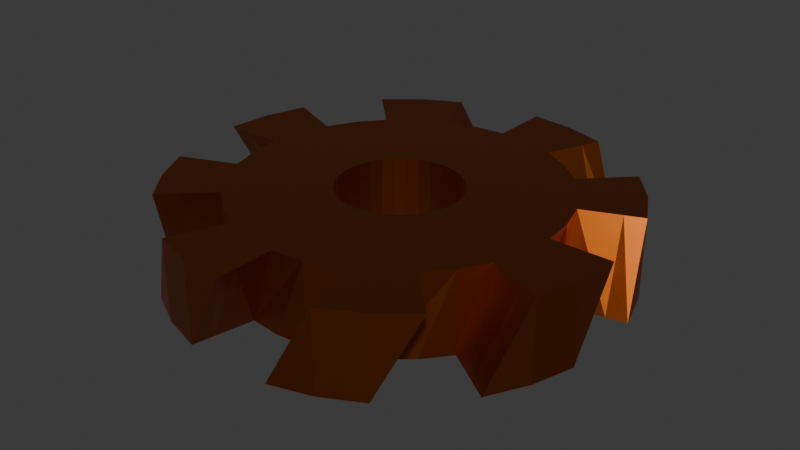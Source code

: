 # Source: gear.blend  (saved by Blender 4.4.30; exported with 4.5.12 LTS)
import bpy
from mathutils import Matrix  # noqa: F401  (used for matrix-valued properties, if any)

bpy.ops.wm.read_factory_settings(use_empty=True)
scene = bpy.context.scene
scene.name = 'Scene'

# ---- collections
col_collection = bpy.data.collections.new('Collection'); scene.collection.children.link(col_collection)

# ---- materials (node trees are filled in below, after node groups)
mat_gear_color = bpy.data.materials.new('gear_color')
mat_gear_color.alpha_threshold = 0.0
mat_gear_color.roughness = 0.5
mat_gear_color.line_color = (0.0, 0.0, 0.0, 1.0)

# ---- material node trees
mat_gear_color.use_nodes = True; mat_gear_color.node_tree.nodes.clear()
_N = mat_gear_color.node_tree.nodes; _L = mat_gear_color.node_tree.links
n0 = _N.new('ShaderNodeOutputMaterial'); n0.name = 'Material Output'; n0.location = (300, 300)
n1 = _N.new('ShaderNodeBsdfPrincipled'); n1.name = 'Principled BSDF'; n1.location = (10, 300)
n1.inputs[0].default_value = (0.7231, 0.1651, 0.0, 1.0)
n1.inputs[1].default_value = 1.0
n1.inputs[2].default_value = 0.4
n1.inputs[19].default_value = 0.4252
n1.inputs[20].default_value = 0.3292
n1.inputs[22].default_value = (0.07421, 0.02217, 0.01298, 1.0)
_L.new(n1.outputs[0], n0.inputs[0])
n0.is_active_output = True

# ---- world
world_world = bpy.data.worlds.new('World'); scene.world = world_world
world_world.use_nodes = True; world_world.node_tree.nodes.clear()
_N = world_world.node_tree.nodes; _L = world_world.node_tree.links
n0 = _N.new('ShaderNodeOutputWorld'); n0.name = 'World Output'; n0.location = (300, 300)
n1 = _N.new('ShaderNodeBackground'); n1.name = 'Background'; n1.location = (10, 300)
n1.inputs[0].default_value = (0.05088, 0.05088, 0.05088, 1.0)
_L.new(n1.outputs[0], n0.inputs[0])
n0.is_active_output = True
world_world.color = (0.05088, 0.05088, 0.05088)
world_world.sun_shadow_jitter_overblur = 0.0

# ---- meshes
me_gear = bpy.data.meshes.new('Gear')
me_gear.from_pydata([(0.3, 0.0, -0.2), (0.2942, 0.05853, -0.2), (0.2772, 0.1148, -0.2), (0.2494, 0.1667, -0.2), (0.8, 0.0, -0.2), (0.7846, 0.1561, -0.2), (0.7391, 0.3061, -0.2), (0.6652, 0.4445, -0.2), (0.9808, 0.1951, -0.2), (0.9239, 0.3827, -0.2), (0.8315, 0.5556, -0.2), (1.079, 0.2146, -0.2), (1.016, 0.421, -0.2), (0.9146, 0.6111, -0.2), (0.2944, 0.05791, 0.2), (0.2774, 0.1142, 0.2), (0.2498, 0.1661, 0.2), (0.2126, 0.2117, 0.2), (0.785, 0.1544, 0.2), (0.7397, 0.3046, 0.2), (0.6661, 0.4431, 0.2), (0.5669, 0.5645, 0.2), (0.9247, 0.3807, 0.2), (0.8326, 0.5538, 0.2), (0.7086, 0.7056, 0.2), (1.017, 0.4188, 0.2), (0.9159, 0.6092, 0.2), (0.7794, 0.7762, 0.2), (0.2121, 0.2121, -0.2), (0.1667, 0.2494, -0.2), (0.1148, 0.2772, -0.2), (0.05853, 0.2942, -0.2), (0.5657, 0.5657, -0.2), (0.4445, 0.6652, -0.2), (0.3061, 0.7391, -0.2), (0.1561, 0.7846, -0.2), (0.5556, 0.8315, -0.2), (0.3827, 0.9239, -0.2), (0.1951, 0.9808, -0.2), (0.6111, 0.9146, -0.2), (0.421, 1.016, -0.2), (0.2146, 1.079, -0.2), (0.1672, 0.2491, 0.2), (0.1154, 0.2769, 0.2), (0.05914, 0.2941, 0.2), (0.0006283, 0.3, 0.2), (0.4458, 0.6642, 0.2), (0.3077, 0.7385, 0.2), (0.1577, 0.7843, 0.2), (0.001676, 0.8, 0.2), (0.3846, 0.9231, 0.2), (0.1971, 0.9804, 0.2), (0.002094, 1.0, 0.2), (0.4231, 1.015, 0.2), (0.2169, 1.078, 0.2), (0.002304, 1.1, 0.2), (1.837e-17, 0.3, -0.2), (-0.05853, 0.2942, -0.2), (-0.1148, 0.2772, -0.2), (-0.1667, 0.2494, -0.2), (4.899e-17, 0.8, -0.2), (-0.1561, 0.7846, -0.2), (-0.3061, 0.7391, -0.2), (-0.4445, 0.6652, -0.2), (-0.1951, 0.9808, -0.2), (-0.3827, 0.9239, -0.2), (-0.5556, 0.8315, -0.2), (-0.2146, 1.079, -0.2), (-0.421, 1.016, -0.2), (-0.6111, 0.9146, -0.2), (-0.05791, 0.2944, 0.2), (-0.1142, 0.2774, 0.2), (-0.1661, 0.2498, 0.2), (-0.2117, 0.2126, 0.2), (-0.1544, 0.785, 0.2), (-0.3046, 0.7397, 0.2), (-0.4431, 0.6661, 0.2), (-0.5645, 0.5669, 0.2), (-0.3807, 0.9247, 0.2), (-0.5538, 0.8326, 0.2), (-0.7056, 0.7086, 0.2), (-0.4188, 1.017, 0.2), (-0.6092, 0.9159, 0.2), (-0.7762, 0.7794, 0.2), (-0.2121, 0.2121, -0.2), (-0.2494, 0.1667, -0.2), (-0.2772, 0.1148, -0.2), (-0.2942, 0.05853, -0.2), (-0.5657, 0.5657, -0.2), (-0.6652, 0.4445, -0.2), (-0.7391, 0.3061, -0.2), (-0.7846, 0.1561, -0.2), (-0.8315, 0.5556, -0.2), (-0.9239, 0.3827, -0.2), (-0.9808, 0.1951, -0.2), (-0.9146, 0.6111, -0.2), (-1.016, 0.421, -0.2), (-1.079, 0.2146, -0.2), (-0.2491, 0.1672, 0.2), (-0.2769, 0.1154, 0.2), (-0.2941, 0.05914, 0.2), (-0.3, 0.0006283, 0.2), (-0.6642, 0.4458, 0.2), (-0.7385, 0.3077, 0.2), (-0.7843, 0.1577, 0.2), (-0.8, 0.001676, 0.2), (-0.9231, 0.3846, 0.2), (-0.9804, 0.1971, 0.2), (-1.0, 0.002094, 0.2), (-1.015, 0.4231, 0.2), (-1.078, 0.2169, 0.2), (-1.1, 0.002304, 0.2), (-0.3, 3.674e-17, -0.2), (-0.2942, -0.05853, -0.2), (-0.2772, -0.1148, -0.2), (-0.2494, -0.1667, -0.2), (-0.8, 9.797e-17, -0.2), (-0.7846, -0.1561, -0.2), (-0.7391, -0.3061, -0.2), (-0.6652, -0.4445, -0.2), (-0.9808, -0.1951, -0.2), (-0.9239, -0.3827, -0.2), (-0.8315, -0.5556, -0.2), (-1.079, -0.2146, -0.2), (-1.016, -0.421, -0.2), (-0.9146, -0.6111, -0.2), (-0.2944, -0.05791, 0.2), (-0.2774, -0.1142, 0.2), (-0.2498, -0.1661, 0.2), (-0.2126, -0.2117, 0.2), (-0.785, -0.1544, 0.2), (-0.7397, -0.3046, 0.2), (-0.6661, -0.4431, 0.2), (-0.5669, -0.5645, 0.2), (-0.9247, -0.3807, 0.2), (-0.8326, -0.5538, 0.2), (-0.7086, -0.7056, 0.2), (-1.017, -0.4188, 0.2), (-0.9159, -0.6092, 0.2), (-0.7794, -0.7762, 0.2), (-0.2121, -0.2121, -0.2), (-0.1667, -0.2494, -0.2), (-0.1148, -0.2772, -0.2), (-0.05853, -0.2942, -0.2), (-0.5657, -0.5657, -0.2), (-0.4445, -0.6652, -0.2), (-0.3061, -0.7391, -0.2), (-0.1561, -0.7846, -0.2), (-0.5556, -0.8315, -0.2), (-0.3827, -0.9239, -0.2), (-0.1951, -0.9808, -0.2), (-0.6111, -0.9146, -0.2), (-0.421, -1.016, -0.2), (-0.2146, -1.079, -0.2), (-0.1672, -0.2491, 0.2), (-0.1154, -0.2769, 0.2), (-0.05914, -0.2941, 0.2), (-0.0006283, -0.3, 0.2), (-0.4458, -0.6642, 0.2), (-0.3077, -0.7385, 0.2), (-0.1577, -0.7843, 0.2), (-0.001676, -0.8, 0.2), (-0.3846, -0.9231, 0.2), (-0.1971, -0.9804, 0.2), (-0.002094, -1.0, 0.2), (-0.4231, -1.015, 0.2), (-0.2169, -1.078, 0.2), (-0.002304, -1.1, 0.2), (-5.511e-17, -0.3, -0.2), (0.05853, -0.2942, -0.2), (0.1148, -0.2772, -0.2), (0.1667, -0.2494, -0.2), (-1.47e-16, -0.8, -0.2), (0.1561, -0.7846, -0.2), (0.3061, -0.7391, -0.2), (0.4445, -0.6652, -0.2), (0.1951, -0.9808, -0.2), (0.3827, -0.9239, -0.2), (0.5556, -0.8315, -0.2), (0.2146, -1.079, -0.2), (0.421, -1.016, -0.2), (0.6111, -0.9146, -0.2), (0.05791, -0.2944, 0.2), (0.1142, -0.2774, 0.2), (0.1661, -0.2498, 0.2), (0.2117, -0.2126, 0.2), (0.1544, -0.785, 0.2), (0.3046, -0.7397, 0.2), (0.4431, -0.6661, 0.2), (0.5645, -0.5669, 0.2), (0.3807, -0.9247, 0.2), (0.5538, -0.8326, 0.2), (0.7056, -0.7086, 0.2), (0.4188, -1.017, 0.2), (0.6092, -0.9159, 0.2), (0.7762, -0.7794, 0.2), (0.2121, -0.2121, -0.2), (0.2494, -0.1667, -0.2), (0.2772, -0.1148, -0.2), (0.2942, -0.05853, -0.2), (0.5657, -0.5657, -0.2), (0.6652, -0.4445, -0.2), (0.7391, -0.3061, -0.2), (0.7846, -0.1561, -0.2), (0.8315, -0.5556, -0.2), (0.9239, -0.3827, -0.2), (0.9808, -0.1951, -0.2), (0.9146, -0.6111, -0.2), (1.016, -0.421, -0.2), (1.079, -0.2146, -0.2), (0.2491, -0.1672, 0.2), (0.2769, -0.1154, 0.2), (0.2941, -0.05914, 0.2), (0.3, -0.0006283, 0.2), (0.6642, -0.4458, 0.2), (0.7385, -0.3077, 0.2), (0.7843, -0.1577, 0.2), (0.8, -0.001676, 0.2), (0.9231, -0.3846, 0.2), (0.9804, -0.1971, 0.2), (1.0, -0.002094, 0.2), (1.015, -0.4231, 0.2), (1.078, -0.2169, 0.2), (1.1, -0.002304, 0.2)], [], [(4, 0, 1, 5), (5, 1, 2, 6), (6, 2, 3, 7), (8, 5, 6, 9), (9, 6, 7, 10), (11, 8, 9, 12), (12, 9, 10, 13), (14, 18, 19, 15), (15, 19, 20, 16), (16, 20, 21, 17), (19, 22, 23, 20), (20, 23, 24, 21), (22, 25, 26, 23), (23, 26, 27, 24), (18, 4, 5, 19), (19, 5, 8, 22), (22, 8, 11, 25), (25, 11, 12, 26), (26, 12, 13, 27), (27, 13, 10, 24), (24, 10, 7, 21), (32, 28, 29, 33), (33, 29, 30, 34), (34, 30, 31, 35), (36, 33, 34, 37), (37, 34, 35, 38), (39, 36, 37, 40), (40, 37, 38, 41), (42, 46, 47, 43), (43, 47, 48, 44), (44, 48, 49, 45), (47, 50, 51, 48), (48, 51, 52, 49), (50, 53, 54, 51), (51, 54, 55, 52), (46, 32, 33, 47), (47, 33, 36, 50), (50, 36, 39, 53), (53, 39, 40, 54), (54, 40, 41, 55), (55, 41, 38, 52), (52, 38, 35, 49), (3, 28, 32, 7), (7, 32, 46, 21), (21, 46, 42, 17), (60, 56, 57, 61), (61, 57, 58, 62), (62, 58, 59, 63), (64, 61, 62, 65), (65, 62, 63, 66), (67, 64, 65, 68), (68, 65, 66, 69), (70, 74, 75, 71), (71, 75, 76, 72), (72, 76, 77, 73), (75, 78, 79, 76), (76, 79, 80, 77), (78, 81, 82, 79), (79, 82, 83, 80), (74, 60, 61, 75), (75, 61, 64, 78), (78, 64, 67, 81), (81, 67, 68, 82), (82, 68, 69, 83), (83, 69, 66, 80), (80, 66, 63, 77), (31, 56, 60, 35), (35, 60, 74, 49), (49, 74, 70, 45), (88, 84, 85, 89), (89, 85, 86, 90), (90, 86, 87, 91), (92, 89, 90, 93), (93, 90, 91, 94), (95, 92, 93, 96), (96, 93, 94, 97), (98, 102, 103, 99), (99, 103, 104, 100), (100, 104, 105, 101), (103, 106, 107, 104), (104, 107, 108, 105), (106, 109, 110, 107), (107, 110, 111, 108), (102, 88, 89, 103), (103, 89, 92, 106), (106, 92, 95, 109), (109, 95, 96, 110), (110, 96, 97, 111), (111, 97, 94, 108), (108, 94, 91, 105), (59, 84, 88, 63), (63, 88, 102, 77), (77, 102, 98, 73), (116, 112, 113, 117), (117, 113, 114, 118), (118, 114, 115, 119), (120, 117, 118, 121), (121, 118, 119, 122), (123, 120, 121, 124), (124, 121, 122, 125), (126, 130, 131, 127), (127, 131, 132, 128), (128, 132, 133, 129), (131, 134, 135, 132), (132, 135, 136, 133), (134, 137, 138, 135), (135, 138, 139, 136), (130, 116, 117, 131), (131, 117, 120, 134), (134, 120, 123, 137), (137, 123, 124, 138), (138, 124, 125, 139), (139, 125, 122, 136), (136, 122, 119, 133), (87, 112, 116, 91), (91, 116, 130, 105), (105, 130, 126, 101), (144, 140, 141, 145), (145, 141, 142, 146), (146, 142, 143, 147), (148, 145, 146, 149), (149, 146, 147, 150), (151, 148, 149, 152), (152, 149, 150, 153), (154, 158, 159, 155), (155, 159, 160, 156), (156, 160, 161, 157), (159, 162, 163, 160), (160, 163, 164, 161), (162, 165, 166, 163), (163, 166, 167, 164), (158, 144, 145, 159), (159, 145, 148, 162), (162, 148, 151, 165), (165, 151, 152, 166), (166, 152, 153, 167), (167, 153, 150, 164), (164, 150, 147, 161), (115, 140, 144, 119), (119, 144, 158, 133), (133, 158, 154, 129), (172, 168, 169, 173), (173, 169, 170, 174), (174, 170, 171, 175), (176, 173, 174, 177), (177, 174, 175, 178), (179, 176, 177, 180), (180, 177, 178, 181), (182, 186, 187, 183), (183, 187, 188, 184), (184, 188, 189, 185), (187, 190, 191, 188), (188, 191, 192, 189), (190, 193, 194, 191), (191, 194, 195, 192), (186, 172, 173, 187), (187, 173, 176, 190), (190, 176, 179, 193), (193, 179, 180, 194), (194, 180, 181, 195), (195, 181, 178, 192), (192, 178, 175, 189), (143, 168, 172, 147), (147, 172, 186, 161), (161, 186, 182, 157), (200, 196, 197, 201), (201, 197, 198, 202), (202, 198, 199, 203), (204, 201, 202, 205), (205, 202, 203, 206), (207, 204, 205, 208), (208, 205, 206, 209), (210, 214, 215, 211), (211, 215, 216, 212), (212, 216, 217, 213), (215, 218, 219, 216), (216, 219, 220, 217), (218, 221, 222, 219), (219, 222, 223, 220), (214, 200, 201, 215), (215, 201, 204, 218), (218, 204, 207, 221), (221, 207, 208, 222), (222, 208, 209, 223), (223, 209, 206, 220), (220, 206, 203, 217), (171, 196, 200, 175), (175, 200, 214, 189), (189, 214, 210, 185), (199, 0, 4, 203), (203, 4, 18, 217), (217, 18, 14, 213), (14, 15, 2, 1), (15, 16, 3, 2), (16, 17, 28, 3), (17, 42, 29, 28), (42, 43, 30, 29), (43, 44, 31, 30), (44, 45, 56, 31), (45, 70, 57, 56), (70, 71, 58, 57), (71, 72, 59, 58), (72, 73, 84, 59), (73, 98, 85, 84), (98, 99, 86, 85), (99, 100, 87, 86), (100, 101, 112, 87), (101, 126, 113, 112), (126, 127, 114, 113), (127, 128, 115, 114), (128, 129, 140, 115), (129, 154, 141, 140), (154, 155, 142, 141), (155, 156, 143, 142), (156, 157, 168, 143), (157, 182, 169, 168), (182, 183, 170, 169), (183, 184, 171, 170), (184, 185, 196, 171), (185, 210, 197, 196), (210, 211, 198, 197), (211, 212, 199, 198), (212, 213, 0, 199), (213, 14, 1, 0)])
_ca = me_gear.color_attributes.new('Color', 'FLOAT_COLOR', 'POINT')
_ca.data.foreach_set('color', [0.7231, 0.1651, 0.0, 1.0, 0.7231, 0.1651, 0.0, 1.0, 0.7231, 0.1651, 0.0, 1.0, 0.7231, 0.1651, 0.0, 1.0, 0.7231, 0.1651, 0.0, 1.0, 0.7231, 0.1651, 0.0, 1.0, 0.7231, 0.1651, 0.0, 1.0, 0.7231, 0.1651, 0.0, 1.0, 0.7231, 0.1651, 0.0, 1.0, 0.7231, 0.1651, 0.0, 1.0, 0.7231, 0.1651, 0.0, 1.0, 0.7231, 0.1651, 0.0, 1.0, 0.7231, 0.1651, 0.0, 1.0, 0.7231, 0.1651, 0.0, 1.0, 0.7231, 0.1651, 0.0, 1.0, 0.7231, 0.1651, 0.0, 1.0, 0.7231, 0.1651, 0.0, 1.0, 0.7231, 0.1651, 0.0, 1.0, 0.7231, 0.1651, 0.0, 1.0, 0.7231, 0.1651, 0.0, 1.0, 0.7231, 0.1651, 0.0, 1.0, 0.7231, 0.1651, 0.0, 1.0, 0.7231, 0.1651, 0.0, 1.0, 0.7231, 0.1651, 0.0, 1.0, 0.7231, 0.1651, 0.0, 1.0, 0.7231, 0.1651, 0.0, 1.0, 0.7231, 0.1651, 0.0, 1.0, 0.7231, 0.1651, 0.0, 1.0, 0.7231, 0.1651, 0.0, 1.0, 0.7231, 0.1651, 0.0, 1.0, 0.7231, 0.1651, 0.0, 1.0, 0.7231, 0.1651, 0.0, 1.0, 0.7231, 0.1651, 0.0, 1.0, 0.7231, 0.1651, 0.0, 1.0, 0.7231, 0.1651, 0.0, 1.0, 0.7231, 0.1651, 0.0, 1.0, 0.7231, 0.1651, 0.0, 1.0, 0.7231, 0.1651, 0.0, 1.0, 0.7231, 0.1651, 0.0, 1.0, 0.7231, 0.1651, 0.0, 1.0, 0.7231, 0.1651, 0.0, 1.0, 0.7231, 0.1651, 0.0, 1.0, 0.7231, 0.1651, 0.0, 1.0, 0.7231, 0.1651, 0.0, 1.0, 0.7231, 0.1651, 0.0, 1.0, 0.7231, 0.1651, 0.0, 1.0, 0.7231, 0.1651, 0.0, 1.0, 0.7231, 0.1651, 0.0, 1.0, 0.7231, 0.1651, 0.0, 1.0, 0.7231, 0.1651, 0.0, 1.0, 0.7231, 0.1651, 0.0, 1.0, 0.7231, 0.1651, 0.0, 1.0, 0.7231, 0.1651, 0.0, 1.0, 0.7231, 0.1651, 0.0, 1.0, 0.7231, 0.1651, 0.0, 1.0, 0.7231, 0.1651, 0.0, 1.0, 0.7231, 0.1651, 0.0, 1.0, 0.7231, 0.1651, 0.0, 1.0, 0.7231, 0.1651, 0.0, 1.0, 0.7231, 0.1651, 0.0, 1.0, 0.7231, 0.1651, 0.0, 1.0, 0.7231, 0.1651, 0.0, 1.0, 0.7231, 0.1651, 0.0, 1.0, 0.7231, 0.1651, 0.0, 1.0, 0.7231, 0.1651, 0.0, 1.0, 0.7231, 0.1651, 0.0, 1.0, 0.7231, 0.1651, 0.0, 1.0, 0.7231, 0.1651, 0.0, 1.0, 0.7231, 0.1651, 0.0, 1.0, 0.7231, 0.1651, 0.0, 1.0, 0.7231, 0.1651, 0.0, 1.0, 0.7231, 0.1651, 0.0, 1.0, 0.7231, 0.1651, 0.0, 1.0, 0.7231, 0.1651, 0.0, 1.0, 0.7231, 0.1651, 0.0, 1.0, 0.7231, 0.1651, 0.0, 1.0, 0.7231, 0.1651, 0.0, 1.0, 0.7231, 0.1651, 0.0, 1.0, 0.7231, 0.1651, 0.0, 1.0, 0.7231, 0.1651, 0.0, 1.0, 0.7231, 0.1651, 0.0, 1.0, 0.7231, 0.1651, 0.0, 1.0, 0.7231, 0.1651, 0.0, 1.0, 0.7231, 0.1651, 0.0, 1.0, 0.7231, 0.1651, 0.0, 1.0, 0.7231, 0.1651, 0.0, 1.0, 0.7231, 0.1651, 0.0, 1.0, 0.7231, 0.1651, 0.0, 1.0, 0.7231, 0.1651, 0.0, 1.0, 0.7231, 0.1651, 0.0, 1.0, 0.7231, 0.1651, 0.0, 1.0, 0.7231, 0.1651, 0.0, 1.0, 0.7231, 0.1651, 0.0, 1.0, 0.7231, 0.1651, 0.0, 1.0, 0.7231, 0.1651, 0.0, 1.0, 0.7231, 0.1651, 0.0, 1.0, 0.7231, 0.1651, 0.0, 1.0, 0.7231, 0.1651, 0.0, 1.0, 0.7231, 0.1651, 0.0, 1.0, 0.7231, 0.1651, 0.0, 1.0, 0.7231, 0.1651, 0.0, 1.0, 0.7231, 0.1651, 0.0, 1.0, 0.7231, 0.1651, 0.0, 1.0, 0.7231, 0.1651, 0.0, 1.0, 0.7231, 0.1651, 0.0, 1.0, 0.7231, 0.1651, 0.0, 1.0, 0.7231, 0.1651, 0.0, 1.0, 0.7231, 0.1651, 0.0, 1.0, 0.7231, 0.1651, 0.0, 1.0, 0.7231, 0.1651, 0.0, 1.0, 0.7231, 0.1651, 0.0, 1.0, 0.7231, 0.1651, 0.0, 1.0, 0.7231, 0.1651, 0.0, 1.0, 0.7231, 0.1651, 0.0, 1.0, 0.7231, 0.1651, 0.0, 1.0, 0.7231, 0.1651, 0.0, 1.0, 0.7231, 0.1651, 0.0, 1.0, 0.7231, 0.1651, 0.0, 1.0, 0.7231, 0.1651, 0.0, 1.0, 0.7231, 0.1651, 0.0, 1.0, 0.7231, 0.1651, 0.0, 1.0, 0.7231, 0.1651, 0.0, 1.0, 0.7231, 0.1651, 0.0, 1.0, 0.7231, 0.1651, 0.0, 1.0, 0.7231, 0.1651, 0.0, 1.0, 0.7231, 0.1651, 0.0, 1.0, 0.7231, 0.1651, 0.0, 1.0, 0.7231, 0.1651, 0.0, 1.0, 0.7231, 0.1651, 0.0, 1.0, 0.7231, 0.1651, 0.0, 1.0, 0.7231, 0.1651, 0.0, 1.0, 0.7231, 0.1651, 0.0, 1.0, 0.7231, 0.1651, 0.0, 1.0, 0.7231, 0.1651, 0.0, 1.0, 0.7231, 0.1651, 0.0, 1.0, 0.7231, 0.1651, 0.0, 1.0, 0.7231, 0.1651, 0.0, 1.0, 0.7231, 0.1651, 0.0, 1.0, 0.7231, 0.1651, 0.0, 1.0, 0.7231, 0.1651, 0.0, 1.0, 0.7231, 0.1651, 0.0, 1.0, 0.7231, 0.1651, 0.0, 1.0, 0.7231, 0.1651, 0.0, 1.0, 0.7231, 0.1651, 0.0, 1.0, 0.7231, 0.1651, 0.0, 1.0, 0.7231, 0.1651, 0.0, 1.0, 0.7231, 0.1651, 0.0, 1.0, 0.7231, 0.1651, 0.0, 1.0, 0.7231, 0.1651, 0.0, 1.0, 0.7231, 0.1651, 0.0, 1.0, 0.7231, 0.1651, 0.0, 1.0, 0.7231, 0.1651, 0.0, 1.0, 0.7231, 0.1651, 0.0, 1.0, 0.7231, 0.1651, 0.0, 1.0, 0.7231, 0.1651, 0.0, 1.0, 0.7231, 0.1651, 0.0, 1.0, 0.7231, 0.1651, 0.0, 1.0, 0.7231, 0.1651, 0.0, 1.0, 0.7231, 0.1651, 0.0, 1.0, 0.7231, 0.1651, 0.0, 1.0, 0.7231, 0.1651, 0.0, 1.0, 0.7231, 0.1651, 0.0, 1.0, 0.7231, 0.1651, 0.0, 1.0, 0.7231, 0.1651, 0.0, 1.0, 0.7231, 0.1651, 0.0, 1.0, 0.7231, 0.1651, 0.0, 1.0, 0.7231, 0.1651, 0.0, 1.0, 0.7231, 0.1651, 0.0, 1.0, 0.7231, 0.1651, 0.0, 1.0, 0.7231, 0.1651, 0.0, 1.0, 0.7231, 0.1651, 0.0, 1.0, 0.7231, 0.1651, 0.0, 1.0, 0.7231, 0.1651, 0.0, 1.0, 0.7231, 0.1651, 0.0, 1.0, 0.7231, 0.1651, 0.0, 1.0, 0.7231, 0.1651, 0.0, 1.0, 0.7231, 0.1651, 0.0, 1.0, 0.7231, 0.1651, 0.0, 1.0, 0.7231, 0.1651, 0.0, 1.0, 0.7231, 0.1651, 0.0, 1.0, 0.7231, 0.1651, 0.0, 1.0, 0.7231, 0.1651, 0.0, 1.0, 0.7231, 0.1651, 0.0, 1.0, 0.7231, 0.1651, 0.0, 1.0, 0.7231, 0.1651, 0.0, 1.0, 0.7231, 0.1651, 0.0, 1.0, 0.7231, 0.1651, 0.0, 1.0, 0.7231, 0.1651, 0.0, 1.0, 0.7231, 0.1651, 0.0, 1.0, 0.7231, 0.1651, 0.0, 1.0, 0.7231, 0.1651, 0.0, 1.0, 0.7231, 0.1651, 0.0, 1.0, 0.7231, 0.1651, 0.0, 1.0, 0.7231, 0.1651, 0.0, 1.0, 0.7231, 0.1651, 0.0, 1.0, 0.7231, 0.1651, 0.0, 1.0, 0.7231, 0.1651, 0.0, 1.0, 0.7231, 0.1651, 0.0, 1.0, 0.7231, 0.1651, 0.0, 1.0, 0.7231, 0.1651, 0.0, 1.0, 0.7231, 0.1651, 0.0, 1.0, 0.7231, 0.1651, 0.0, 1.0, 0.7231, 0.1651, 0.0, 1.0, 0.7231, 0.1651, 0.0, 1.0, 0.7231, 0.1651, 0.0, 1.0, 0.7231, 0.1651, 0.0, 1.0, 0.7231, 0.1651, 0.0, 1.0, 0.7231, 0.1651, 0.0, 1.0, 0.7231, 0.1651, 0.0, 1.0, 0.7231, 0.1651, 0.0, 1.0, 0.7231, 0.1651, 0.0, 1.0, 0.7231, 0.1651, 0.0, 1.0, 0.7231, 0.1651, 0.0, 1.0, 0.7231, 0.1651, 0.0, 1.0, 0.7231, 0.1651, 0.0, 1.0, 0.7231, 0.1651, 0.0, 1.0, 0.7231, 0.1651, 0.0, 1.0, 0.7231, 0.1651, 0.0, 1.0, 0.7231, 0.1651, 0.0, 1.0, 0.7231, 0.1651, 0.0, 1.0, 0.7231, 0.1651, 0.0, 1.0, 0.7231, 0.1651, 0.0, 1.0, 0.7231, 0.1651, 0.0, 1.0, 0.7231, 0.1651, 0.0, 1.0])
me_gear.materials.append(mat_gear_color)
me_gear.update()

# ---- objects
ob_gear = bpy.data.objects.new('Gear', me_gear)

# ---- transforms, parenting, visibility, modifiers, constraints
ob_gear.location = (0.0, 0.0, 0.0)
ob_gear.color = (0.7231, 0.1651, 0.0, 1.0)
_vg = ob_gear.vertex_groups.new(name='Tips')
_vg = ob_gear.vertex_groups.new(name='Valleys')

# ---- collection membership
col_collection.objects.link(ob_gear)

# ---- scene / render settings (as saved in the file)
scene.frame_start = 1; scene.frame_end = 250; scene.frame_set(2)
scene.render.engine = 'BLENDER_EEVEE_NEXT'
bpy.context.view_layer.update()

# ---- added for rendering (the .blend has no active camera and no usable light): camera, sun
cam_auto = bpy.data.cameras.new('AutoCamera')
cam_auto.lens = 50.0
cam_auto.sensor_width = 36.0
cam_auto.clip_end = 1000.0
ob_auto_camera = bpy.data.objects.new('AutoCamera', cam_auto)
scene.collection.objects.link(ob_auto_camera)
ob_auto_camera.location = (2.90231, -3.48277, 2.32185)
ob_auto_camera.rotation_euler = (1.09748, -7.21219e-08, 0.694738)
scene.camera = ob_auto_camera
light_auto_sun = bpy.data.lights.new('AutoSun', 'SUN')
light_auto_sun.energy = 3.0
light_auto_sun.angle = 0.0523599
ob_auto_sun = bpy.data.objects.new('AutoSun', light_auto_sun)
scene.collection.objects.link(ob_auto_sun)
ob_auto_sun.rotation_euler = (0.872665, 0.174533, 0.523599)
bpy.context.view_layer.update()
